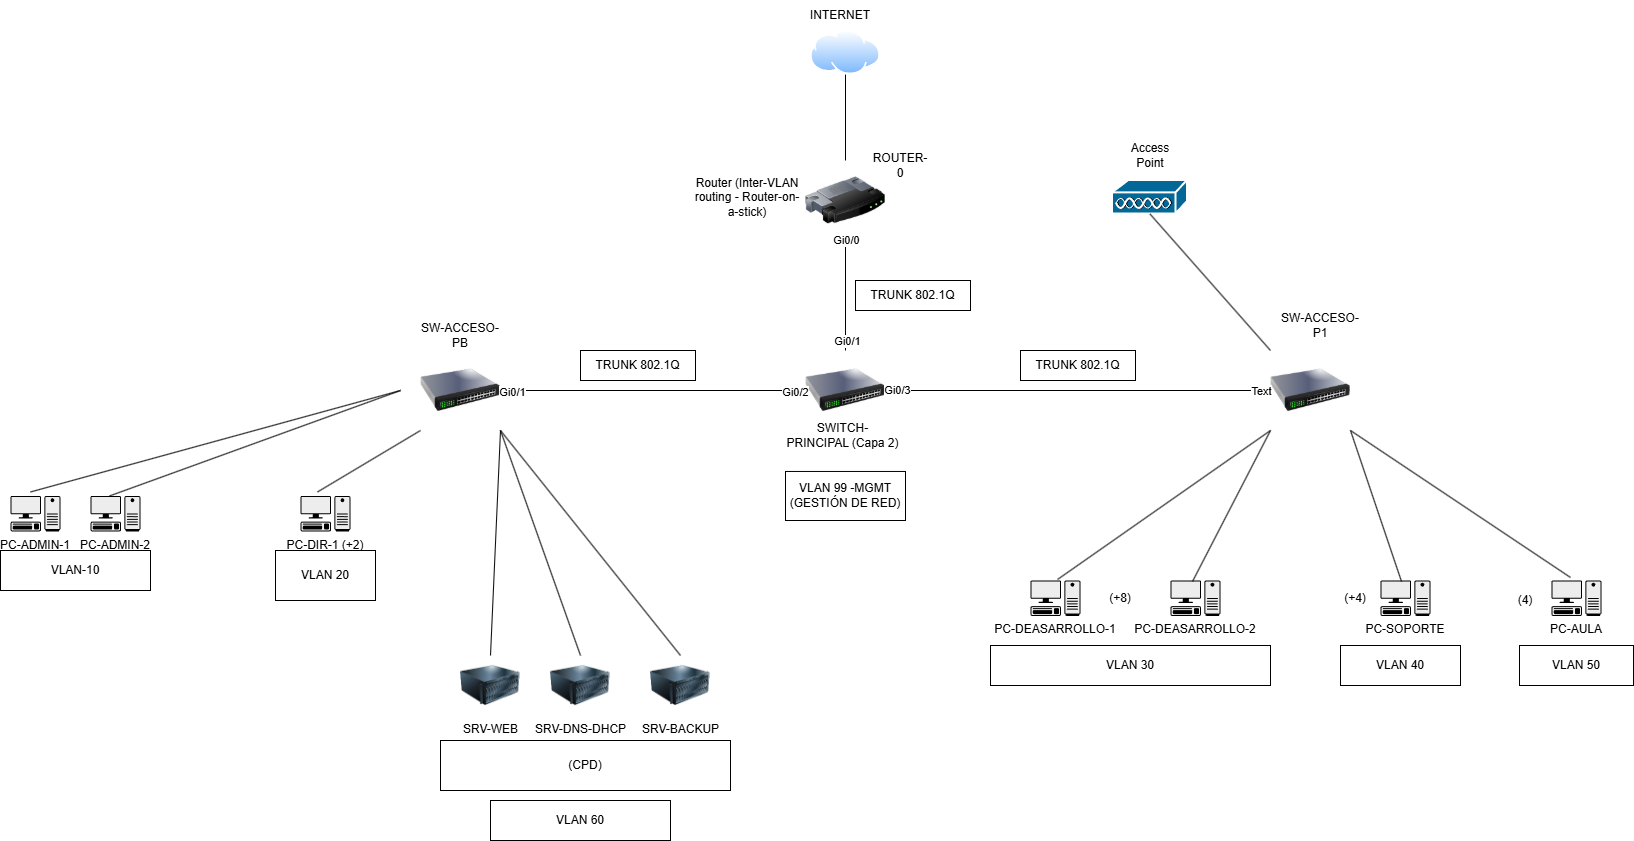

The diagram above was exported from draw.io. Its source (the exported page's mxGraphModel, read from the mxfile embedded in the PNG):
<mxGraphModel dx="2505" dy="2198" grid="1" gridSize="10" guides="1" tooltips="1" connect="1" arrows="1" fold="1" page="1" pageScale="1" pageWidth="827" pageHeight="1169" math="0" shadow="0">
  <root>
    <mxCell id="0" />
    <mxCell id="1" parent="0" />
    <mxCell id="kRtynZcwKQvFbBUJBKT7-13" value="" style="image;aspect=fixed;perimeter=ellipsePerimeter;html=1;align=center;shadow=0;dashed=0;spacingTop=3;image=img/lib/active_directory/internet_cloud.svg;" parent="1" vertex="1">
      <mxGeometry x="450" y="-70" width="70" height="44.1" as="geometry" />
    </mxCell>
    <mxCell id="kRtynZcwKQvFbBUJBKT7-14" value="" style="image;html=1;image=img/lib/clip_art/networking/Router_128x128.png" parent="1" vertex="1">
      <mxGeometry x="445" y="60" width="80" height="80" as="geometry" />
    </mxCell>
    <mxCell id="kRtynZcwKQvFbBUJBKT7-15" value="" style="image;html=1;image=img/lib/clip_art/networking/Switch_128x128.png" parent="1" vertex="1">
      <mxGeometry x="60" y="250" width="80" height="80" as="geometry" />
    </mxCell>
    <mxCell id="kRtynZcwKQvFbBUJBKT7-17" value="PC-ADMIN-1" style="shape=mxgraph.networks2.icon;aspect=fixed;fillColor=#EDEDED;strokeColor=#000000;gradientColor=#5B6163;network2IconShadow=1;network2bgFillColor=none;labelPosition=center;verticalLabelPosition=bottom;align=center;verticalAlign=top;network2Icon=mxgraph.networks2.pc;network2IconYOffset=-0.0593;network2IconW=0.9999;network2IconH=0.7096;" parent="1" vertex="1">
      <mxGeometry x="-350" y="395.48" width="49.995" height="35.480000000000004" as="geometry" />
    </mxCell>
    <mxCell id="kRtynZcwKQvFbBUJBKT7-18" value="PC-ADMIN-2" style="shape=mxgraph.networks2.icon;aspect=fixed;fillColor=#EDEDED;strokeColor=#000000;gradientColor=#5B6163;network2IconShadow=1;network2bgFillColor=none;labelPosition=center;verticalLabelPosition=bottom;align=center;verticalAlign=top;network2Icon=mxgraph.networks2.pc;network2IconYOffset=-0.0593;network2IconW=0.9999;network2IconH=0.7096;" parent="1" vertex="1">
      <mxGeometry x="-270" y="395.48" width="49.995" height="35.480000000000004" as="geometry" />
    </mxCell>
    <mxCell id="kRtynZcwKQvFbBUJBKT7-19" value="PC-DIR-1 (+2)" style="shape=mxgraph.networks2.icon;aspect=fixed;fillColor=#EDEDED;strokeColor=#000000;gradientColor=#5B6163;network2IconShadow=1;network2bgFillColor=none;labelPosition=center;verticalLabelPosition=bottom;align=center;verticalAlign=top;network2Icon=mxgraph.networks2.pc;network2IconYOffset=-0.0593;network2IconW=0.9999;network2IconH=0.7096;" parent="1" vertex="1">
      <mxGeometry x="-60" y="395.48" width="49.995" height="35.480000000000004" as="geometry" />
    </mxCell>
    <mxCell id="kRtynZcwKQvFbBUJBKT7-20" value="SRV-WEB" style="image;html=1;image=img/lib/clip_art/computers/Server_128x128.png" parent="1" vertex="1">
      <mxGeometry x="100" y="555" width="60" height="60" as="geometry" />
    </mxCell>
    <mxCell id="kRtynZcwKQvFbBUJBKT7-21" value="SRV-DNS-DHCP" style="image;html=1;image=img/lib/clip_art/computers/Server_128x128.png" parent="1" vertex="1">
      <mxGeometry x="190" y="555" width="60" height="60" as="geometry" />
    </mxCell>
    <mxCell id="kRtynZcwKQvFbBUJBKT7-22" value="SRV-BACKUP" style="image;html=1;image=img/lib/clip_art/computers/Server_128x128.png" parent="1" vertex="1">
      <mxGeometry x="290" y="555" width="60" height="60" as="geometry" />
    </mxCell>
    <mxCell id="kRtynZcwKQvFbBUJBKT7-23" value="SW-ACCESO-PB" style="text;html=1;whiteSpace=wrap;strokeColor=none;fillColor=none;align=center;verticalAlign=middle;rounded=0;" parent="1" vertex="1">
      <mxGeometry x="60" y="220" width="80" height="30" as="geometry" />
    </mxCell>
    <mxCell id="kRtynZcwKQvFbBUJBKT7-24" value="" style="image;html=1;image=img/lib/clip_art/networking/Switch_128x128.png" parent="1" vertex="1">
      <mxGeometry x="445" y="250" width="80" height="80" as="geometry" />
    </mxCell>
    <mxCell id="kRtynZcwKQvFbBUJBKT7-25" value="" style="image;html=1;image=img/lib/clip_art/networking/Switch_128x128.png" parent="1" vertex="1">
      <mxGeometry x="910" y="250" width="80" height="80" as="geometry" />
    </mxCell>
    <mxCell id="kRtynZcwKQvFbBUJBKT7-26" value="" style="endArrow=none;html=1;rounded=0;exitX=0.4;exitY=-0.113;exitDx=0;exitDy=0;exitPerimeter=0;" parent="1" source="kRtynZcwKQvFbBUJBKT7-17" edge="1">
      <mxGeometry width="50" height="50" relative="1" as="geometry">
        <mxPoint x="80" y="550" as="sourcePoint" />
        <mxPoint x="40" y="290" as="targetPoint" />
      </mxGeometry>
    </mxCell>
    <mxCell id="kRtynZcwKQvFbBUJBKT7-27" value="" style="endArrow=none;html=1;rounded=0;exitX=0.38;exitY=0;exitDx=0;exitDy=0;exitPerimeter=0;" parent="1" source="kRtynZcwKQvFbBUJBKT7-18" edge="1">
      <mxGeometry width="50" height="50" relative="1" as="geometry">
        <mxPoint x="80" y="550" as="sourcePoint" />
        <mxPoint x="40" y="290" as="targetPoint" />
      </mxGeometry>
    </mxCell>
    <mxCell id="kRtynZcwKQvFbBUJBKT7-28" value="" style="endArrow=none;html=1;rounded=0;entryX=1;entryY=1;entryDx=0;entryDy=0;exitX=0.5;exitY=0;exitDx=0;exitDy=0;" parent="1" source="kRtynZcwKQvFbBUJBKT7-20" target="kRtynZcwKQvFbBUJBKT7-15" edge="1">
      <mxGeometry width="50" height="50" relative="1" as="geometry">
        <mxPoint x="80" y="550" as="sourcePoint" />
        <mxPoint x="130" y="500" as="targetPoint" />
      </mxGeometry>
    </mxCell>
    <mxCell id="kRtynZcwKQvFbBUJBKT7-29" value="" style="endArrow=none;html=1;rounded=0;entryX=1;entryY=1;entryDx=0;entryDy=0;exitX=0.5;exitY=0;exitDx=0;exitDy=0;" parent="1" source="kRtynZcwKQvFbBUJBKT7-21" target="kRtynZcwKQvFbBUJBKT7-15" edge="1">
      <mxGeometry width="50" height="50" relative="1" as="geometry">
        <mxPoint x="80" y="550" as="sourcePoint" />
        <mxPoint x="130" y="500" as="targetPoint" />
      </mxGeometry>
    </mxCell>
    <mxCell id="kRtynZcwKQvFbBUJBKT7-30" value="" style="endArrow=none;html=1;rounded=0;entryX=1;entryY=1;entryDx=0;entryDy=0;exitX=0.5;exitY=0;exitDx=0;exitDy=0;" parent="1" source="kRtynZcwKQvFbBUJBKT7-22" target="kRtynZcwKQvFbBUJBKT7-15" edge="1">
      <mxGeometry width="50" height="50" relative="1" as="geometry">
        <mxPoint x="80" y="550" as="sourcePoint" />
        <mxPoint x="130" y="500" as="targetPoint" />
      </mxGeometry>
    </mxCell>
    <mxCell id="kRtynZcwKQvFbBUJBKT7-33" value="" style="endArrow=none;html=1;rounded=0;exitX=1;exitY=0.5;exitDx=0;exitDy=0;" parent="1" source="kRtynZcwKQvFbBUJBKT7-15" edge="1">
      <mxGeometry width="50" height="50" relative="1" as="geometry">
        <mxPoint x="440" y="350" as="sourcePoint" />
        <mxPoint x="440" y="290" as="targetPoint" />
      </mxGeometry>
    </mxCell>
    <mxCell id="kRtynZcwKQvFbBUJBKT7-81" value="Gi0/2" style="edgeLabel;html=1;align=center;verticalAlign=middle;resizable=0;points=[];" parent="kRtynZcwKQvFbBUJBKT7-33" vertex="1" connectable="0">
      <mxGeometry x="0.9619" y="-1" relative="1" as="geometry">
        <mxPoint as="offset" />
      </mxGeometry>
    </mxCell>
    <mxCell id="kRtynZcwKQvFbBUJBKT7-82" value="Gi0/1" style="edgeLabel;html=1;align=center;verticalAlign=middle;resizable=0;points=[];" parent="kRtynZcwKQvFbBUJBKT7-33" vertex="1" connectable="0">
      <mxGeometry x="-0.92" y="-1" relative="1" as="geometry">
        <mxPoint as="offset" />
      </mxGeometry>
    </mxCell>
    <mxCell id="kRtynZcwKQvFbBUJBKT7-34" value="SW-ACCESO-P1" style="text;html=1;whiteSpace=wrap;strokeColor=none;fillColor=none;align=center;verticalAlign=middle;rounded=0;" parent="1" vertex="1">
      <mxGeometry x="920" y="210" width="80" height="30" as="geometry" />
    </mxCell>
    <mxCell id="kRtynZcwKQvFbBUJBKT7-35" value="PC-DEASARROLLO-2" style="shape=mxgraph.networks2.icon;aspect=fixed;fillColor=#EDEDED;strokeColor=#000000;gradientColor=#5B6163;network2IconShadow=1;network2bgFillColor=none;labelPosition=center;verticalLabelPosition=bottom;align=center;verticalAlign=top;network2Icon=mxgraph.networks2.pc;network2IconYOffset=-0.0593;network2IconW=0.9999;network2IconH=0.7096;" parent="1" vertex="1">
      <mxGeometry x="810.01" y="480" width="49.995" height="35.480000000000004" as="geometry" />
    </mxCell>
    <mxCell id="kRtynZcwKQvFbBUJBKT7-36" value="PC-AULA" style="shape=mxgraph.networks2.icon;aspect=fixed;fillColor=#EDEDED;strokeColor=#000000;gradientColor=#5B6163;network2IconShadow=1;network2bgFillColor=none;labelPosition=center;verticalLabelPosition=bottom;align=center;verticalAlign=top;network2Icon=mxgraph.networks2.pc;network2IconYOffset=-0.0593;network2IconW=0.9999;network2IconH=0.7096;" parent="1" vertex="1">
      <mxGeometry x="1191" y="480" width="49.995" height="35.480000000000004" as="geometry" />
    </mxCell>
    <mxCell id="kRtynZcwKQvFbBUJBKT7-37" value="PC-DEASARROLLO-1" style="shape=mxgraph.networks2.icon;aspect=fixed;fillColor=#EDEDED;strokeColor=#000000;gradientColor=#5B6163;network2IconShadow=1;network2bgFillColor=none;labelPosition=center;verticalLabelPosition=bottom;align=center;verticalAlign=top;network2Icon=mxgraph.networks2.pc;network2IconYOffset=-0.0593;network2IconW=0.9999;network2IconH=0.7096;" parent="1" vertex="1">
      <mxGeometry x="670" y="480" width="49.995" height="35.480000000000004" as="geometry" />
    </mxCell>
    <mxCell id="kRtynZcwKQvFbBUJBKT7-38" value="PC-SOPORTE" style="shape=mxgraph.networks2.icon;aspect=fixed;fillColor=#EDEDED;strokeColor=#000000;gradientColor=#5B6163;network2IconShadow=1;network2bgFillColor=none;labelPosition=center;verticalLabelPosition=bottom;align=center;verticalAlign=top;network2Icon=mxgraph.networks2.pc;network2IconYOffset=-0.0593;network2IconW=0.9999;network2IconH=0.7096;" parent="1" vertex="1">
      <mxGeometry x="1020" y="480" width="49.995" height="35.480000000000004" as="geometry" />
    </mxCell>
    <mxCell id="kRtynZcwKQvFbBUJBKT7-43" value="" style="endArrow=none;html=1;rounded=0;entryX=0;entryY=1;entryDx=0;entryDy=0;exitX=0.54;exitY=-0.028;exitDx=0;exitDy=0;exitPerimeter=0;" parent="1" source="kRtynZcwKQvFbBUJBKT7-37" target="kRtynZcwKQvFbBUJBKT7-25" edge="1">
      <mxGeometry width="50" height="50" relative="1" as="geometry">
        <mxPoint x="770" y="410" as="sourcePoint" />
        <mxPoint x="820" y="360" as="targetPoint" />
      </mxGeometry>
    </mxCell>
    <mxCell id="kRtynZcwKQvFbBUJBKT7-44" value="" style="endArrow=none;html=1;rounded=0;entryX=0;entryY=1;entryDx=0;entryDy=0;exitX=0.44;exitY=0.028;exitDx=0;exitDy=0;exitPerimeter=0;" parent="1" source="kRtynZcwKQvFbBUJBKT7-35" target="kRtynZcwKQvFbBUJBKT7-25" edge="1">
      <mxGeometry width="50" height="50" relative="1" as="geometry">
        <mxPoint x="770" y="410" as="sourcePoint" />
        <mxPoint x="820" y="360" as="targetPoint" />
      </mxGeometry>
    </mxCell>
    <mxCell id="kRtynZcwKQvFbBUJBKT7-45" value="" style="endArrow=none;html=1;rounded=0;entryX=1;entryY=1;entryDx=0;entryDy=0;exitX=0.42;exitY=0.028;exitDx=0;exitDy=0;exitPerimeter=0;" parent="1" source="kRtynZcwKQvFbBUJBKT7-38" target="kRtynZcwKQvFbBUJBKT7-25" edge="1">
      <mxGeometry width="50" height="50" relative="1" as="geometry">
        <mxPoint x="1010" y="410" as="sourcePoint" />
        <mxPoint x="1060" y="360" as="targetPoint" />
      </mxGeometry>
    </mxCell>
    <mxCell id="kRtynZcwKQvFbBUJBKT7-46" value="" style="endArrow=none;html=1;rounded=0;entryX=1;entryY=1;entryDx=0;entryDy=0;exitX=0.38;exitY=-0.085;exitDx=0;exitDy=0;exitPerimeter=0;" parent="1" source="kRtynZcwKQvFbBUJBKT7-36" target="kRtynZcwKQvFbBUJBKT7-25" edge="1">
      <mxGeometry width="50" height="50" relative="1" as="geometry">
        <mxPoint x="1010" y="410" as="sourcePoint" />
        <mxPoint x="1060" y="360" as="targetPoint" />
      </mxGeometry>
    </mxCell>
    <mxCell id="kRtynZcwKQvFbBUJBKT7-49" value="" style="endArrow=none;html=1;rounded=0;entryX=0;entryY=1;entryDx=0;entryDy=0;exitX=0.34;exitY=-0.113;exitDx=0;exitDy=0;exitPerimeter=0;" parent="1" source="kRtynZcwKQvFbBUJBKT7-19" target="kRtynZcwKQvFbBUJBKT7-15" edge="1">
      <mxGeometry width="50" height="50" relative="1" as="geometry">
        <mxPoint x="250" y="610" as="sourcePoint" />
        <mxPoint x="300" y="560" as="targetPoint" />
      </mxGeometry>
    </mxCell>
    <mxCell id="kRtynZcwKQvFbBUJBKT7-50" value="" style="sketch=0;html=1;pointerEvents=1;dashed=0;fillColor=#036897;strokeColor=#ffffff;strokeWidth=2;verticalLabelPosition=bottom;verticalAlign=top;align=center;outlineConnect=0;shape=mxgraph.cisco.misc.access_point;" parent="1" vertex="1">
      <mxGeometry x="752" y="80" width="75" height="34" as="geometry" />
    </mxCell>
    <mxCell id="kRtynZcwKQvFbBUJBKT7-51" value="" style="endArrow=none;html=1;rounded=0;exitX=0;exitY=0;exitDx=0;exitDy=0;entryX=0.5;entryY=0.985;entryDx=0;entryDy=0;entryPerimeter=0;" parent="1" source="kRtynZcwKQvFbBUJBKT7-25" target="kRtynZcwKQvFbBUJBKT7-50" edge="1">
      <mxGeometry width="50" height="50" relative="1" as="geometry">
        <mxPoint x="370" y="210" as="sourcePoint" />
        <mxPoint x="420" y="160" as="targetPoint" />
      </mxGeometry>
    </mxCell>
    <mxCell id="kRtynZcwKQvFbBUJBKT7-52" value=" Access Point" style="text;html=1;whiteSpace=wrap;strokeColor=none;fillColor=none;align=center;verticalAlign=middle;rounded=0;" parent="1" vertex="1">
      <mxGeometry x="759.5" y="40" width="60" height="30" as="geometry" />
    </mxCell>
    <mxCell id="kRtynZcwKQvFbBUJBKT7-53" value="" style="endArrow=none;html=1;rounded=0;entryX=0.5;entryY=1;entryDx=0;entryDy=0;exitX=0.5;exitY=0;exitDx=0;exitDy=0;" parent="1" source="kRtynZcwKQvFbBUJBKT7-24" target="kRtynZcwKQvFbBUJBKT7-14" edge="1">
      <mxGeometry width="50" height="50" relative="1" as="geometry">
        <mxPoint x="370" y="210" as="sourcePoint" />
        <mxPoint x="420" y="160" as="targetPoint" />
      </mxGeometry>
    </mxCell>
    <mxCell id="kRtynZcwKQvFbBUJBKT7-77" value="Gi0/0" style="edgeLabel;html=1;align=center;verticalAlign=middle;resizable=0;points=[];" parent="kRtynZcwKQvFbBUJBKT7-53" vertex="1" connectable="0">
      <mxGeometry x="0.7176" relative="1" as="geometry">
        <mxPoint y="-16" as="offset" />
      </mxGeometry>
    </mxCell>
    <mxCell id="kRtynZcwKQvFbBUJBKT7-80" value="Gi0/1" style="edgeLabel;html=1;align=center;verticalAlign=middle;resizable=0;points=[];" parent="kRtynZcwKQvFbBUJBKT7-53" vertex="1" connectable="0">
      <mxGeometry x="-0.839" y="-1" relative="1" as="geometry">
        <mxPoint as="offset" />
      </mxGeometry>
    </mxCell>
    <mxCell id="kRtynZcwKQvFbBUJBKT7-54" value="" style="endArrow=none;html=1;rounded=0;entryX=0.5;entryY=1;entryDx=0;entryDy=0;" parent="1" source="kRtynZcwKQvFbBUJBKT7-14" target="kRtynZcwKQvFbBUJBKT7-13" edge="1">
      <mxGeometry width="50" height="50" relative="1" as="geometry">
        <mxPoint x="370" y="210" as="sourcePoint" />
        <mxPoint x="420" y="160" as="targetPoint" />
      </mxGeometry>
    </mxCell>
    <mxCell id="kRtynZcwKQvFbBUJBKT7-55" value="" style="endArrow=none;html=1;rounded=0;entryX=0;entryY=0.5;entryDx=0;entryDy=0;exitX=1;exitY=0.5;exitDx=0;exitDy=0;" parent="1" source="kRtynZcwKQvFbBUJBKT7-24" target="kRtynZcwKQvFbBUJBKT7-25" edge="1">
      <mxGeometry width="50" height="50" relative="1" as="geometry">
        <mxPoint x="460" y="500" as="sourcePoint" />
        <mxPoint x="510" y="450" as="targetPoint" />
      </mxGeometry>
    </mxCell>
    <mxCell id="kRtynZcwKQvFbBUJBKT7-83" value="Gi0/3" style="edgeLabel;html=1;align=center;verticalAlign=middle;resizable=0;points=[];" parent="kRtynZcwKQvFbBUJBKT7-55" vertex="1" connectable="0">
      <mxGeometry x="-0.9369" y="1" relative="1" as="geometry">
        <mxPoint as="offset" />
      </mxGeometry>
    </mxCell>
    <mxCell id="kRtynZcwKQvFbBUJBKT7-84" value="Text" style="edgeLabel;html=1;align=center;verticalAlign=middle;resizable=0;points=[];" parent="kRtynZcwKQvFbBUJBKT7-55" vertex="1" connectable="0">
      <mxGeometry x="0.9481" relative="1" as="geometry">
        <mxPoint as="offset" />
      </mxGeometry>
    </mxCell>
    <mxCell id="kRtynZcwKQvFbBUJBKT7-56" value="SWITCH- PRINCIPAL&amp;nbsp;(Capa 2)" style="text;html=1;whiteSpace=wrap;strokeColor=none;fillColor=none;align=center;verticalAlign=middle;rounded=0;" parent="1" vertex="1">
      <mxGeometry x="420" y="320" width="125" height="30" as="geometry" />
    </mxCell>
    <mxCell id="kRtynZcwKQvFbBUJBKT7-57" value="ROUTER-0" style="text;html=1;whiteSpace=wrap;strokeColor=none;fillColor=none;align=center;verticalAlign=middle;rounded=0;" parent="1" vertex="1">
      <mxGeometry x="510" y="50" width="60" height="30" as="geometry" />
    </mxCell>
    <mxCell id="kRtynZcwKQvFbBUJBKT7-58" value="INTERNET" style="text;html=1;whiteSpace=wrap;strokeColor=none;fillColor=none;align=center;verticalAlign=middle;rounded=0;" parent="1" vertex="1">
      <mxGeometry x="450" y="-100" width="60" height="30" as="geometry" />
    </mxCell>
    <mxCell id="kRtynZcwKQvFbBUJBKT7-61" value="(+4)" style="text;html=1;whiteSpace=wrap;strokeColor=none;fillColor=none;align=center;verticalAlign=middle;rounded=0;" parent="1" vertex="1">
      <mxGeometry x="950" y="482.74" width="90" height="30" as="geometry" />
    </mxCell>
    <mxCell id="kRtynZcwKQvFbBUJBKT7-62" value="(4)" style="text;html=1;whiteSpace=wrap;strokeColor=none;fillColor=none;align=center;verticalAlign=middle;rounded=0;" parent="1" vertex="1">
      <mxGeometry x="1130" y="485.48" width="70" height="30" as="geometry" />
    </mxCell>
    <mxCell id="kRtynZcwKQvFbBUJBKT7-63" value="VLAN-10" style="rounded=0;whiteSpace=wrap;html=1;" parent="1" vertex="1">
      <mxGeometry x="-360" y="450" width="150" height="40" as="geometry" />
    </mxCell>
    <mxCell id="kRtynZcwKQvFbBUJBKT7-64" value="VLAN 20" style="rounded=0;whiteSpace=wrap;html=1;" parent="1" vertex="1">
      <mxGeometry x="-85" y="450" width="100" height="50" as="geometry" />
    </mxCell>
    <mxCell id="kRtynZcwKQvFbBUJBKT7-65" value="(+8)" style="text;html=1;whiteSpace=wrap;strokeColor=none;fillColor=none;align=center;verticalAlign=middle;rounded=0;" parent="1" vertex="1">
      <mxGeometry x="730" y="482.74" width="60" height="30" as="geometry" />
    </mxCell>
    <mxCell id="kRtynZcwKQvFbBUJBKT7-66" value="VLAN 30" style="rounded=0;whiteSpace=wrap;html=1;" parent="1" vertex="1">
      <mxGeometry x="630" y="545" width="280" height="40" as="geometry" />
    </mxCell>
    <mxCell id="kRtynZcwKQvFbBUJBKT7-67" value="VLAN 40" style="rounded=0;whiteSpace=wrap;html=1;" parent="1" vertex="1">
      <mxGeometry x="980" y="545" width="120" height="40" as="geometry" />
    </mxCell>
    <mxCell id="kRtynZcwKQvFbBUJBKT7-68" value="VLAN 50" style="rounded=0;whiteSpace=wrap;html=1;" parent="1" vertex="1">
      <mxGeometry x="1159" y="545" width="114" height="40" as="geometry" />
    </mxCell>
    <mxCell id="kRtynZcwKQvFbBUJBKT7-69" value="(CPD)" style="rounded=0;whiteSpace=wrap;html=1;" parent="1" vertex="1">
      <mxGeometry x="80" y="640" width="290" height="50" as="geometry" />
    </mxCell>
    <mxCell id="kRtynZcwKQvFbBUJBKT7-70" value="VLAN 60" style="rounded=0;whiteSpace=wrap;html=1;" parent="1" vertex="1">
      <mxGeometry x="130" y="700" width="180" height="40" as="geometry" />
    </mxCell>
    <mxCell id="kRtynZcwKQvFbBUJBKT7-72" value="VLAN 99 -MGMT&lt;div&gt;(GESTIÓN DE RED)&lt;/div&gt;" style="rounded=0;whiteSpace=wrap;html=1;" parent="1" vertex="1">
      <mxGeometry x="425" y="370.96" width="120" height="49.04" as="geometry" />
    </mxCell>
    <mxCell id="kRtynZcwKQvFbBUJBKT7-73" value="TRUNK 802.1Q" style="rounded=0;whiteSpace=wrap;html=1;" parent="1" vertex="1">
      <mxGeometry x="495" y="180" width="115" height="30" as="geometry" />
    </mxCell>
    <mxCell id="kRtynZcwKQvFbBUJBKT7-75" value="TRUNK 802.1Q" style="rounded=0;whiteSpace=wrap;html=1;" parent="1" vertex="1">
      <mxGeometry x="660" y="250" width="115" height="30" as="geometry" />
    </mxCell>
    <mxCell id="kRtynZcwKQvFbBUJBKT7-76" value="TRUNK 802.1Q" style="rounded=0;whiteSpace=wrap;html=1;" parent="1" vertex="1">
      <mxGeometry x="220" y="250" width="115" height="30" as="geometry" />
    </mxCell>
    <mxCell id="Al-xkwBDxS1URGTvN2Bg-1" value="Router (Inter-VLAN routing - Router-on-a-stick)" style="text;html=1;whiteSpace=wrap;strokeColor=none;fillColor=none;align=center;verticalAlign=middle;rounded=0;" vertex="1" parent="1">
      <mxGeometry x="330" y="67" width="114" height="60" as="geometry" />
    </mxCell>
  </root>
</mxGraphModel>